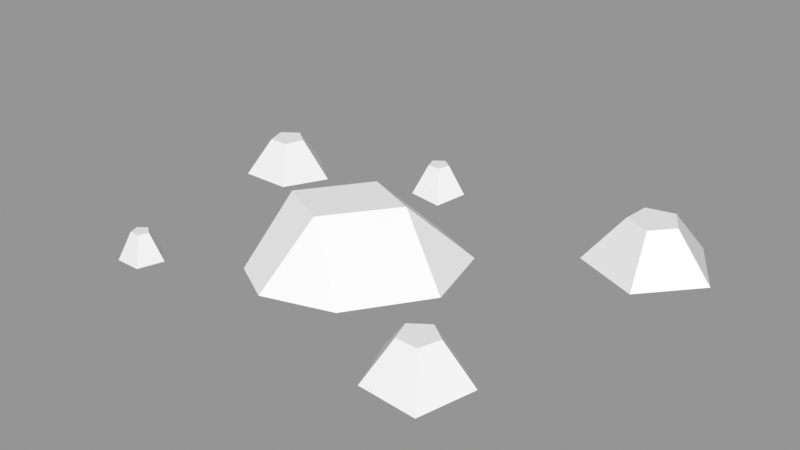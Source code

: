 # Source: Rocks_Round_s_2C_02.blend  (saved by Blender 3.0.42; exported with 4.5.12 LTS)
import bpy
from mathutils import Matrix  # noqa: F401  (used for matrix-valued properties, if any)

bpy.ops.wm.read_factory_settings(use_empty=True)
scene = bpy.context.scene
scene.name = 'Scene'

# ---- images (referenced by path relative to the original .blend; pixels are not part of the script)
import os
ASSET_DIR = os.environ.get("B2B_ASSET_DIR", "")  # directory of the original .blend (textures are referenced by path, not embedded)
HERE = os.path.dirname(os.path.abspath(__file__))  # packed textures are extracted next to this script under _unpacked/

def load_image(name, relpath, width, height, colorspace="sRGB"):
    """Load a texture the original file referenced (path relative to the .blend, or extracted next to this script)."""
    p = next((c for c in (os.path.join(HERE, relpath), os.path.join(ASSET_DIR, relpath)) if relpath and os.path.exists(c)), "")
    if p:
        img = bpy.data.images.load(p, check_existing=True)
        img.name = name
    else:  # same state as the original file: an image datablock whose file is absent (Cycles renders it pink)
        img = bpy.data.images.new(name, width, height)
        img.source = "FILE"
        img.filepath = "//" + (relpath or name)
    img.colorspace_settings.name = colorspace
    return img
img_rocks_texture_atlas_1024x1024_png = load_image('Rocks_Texture_Atlas_1024x1024.png', 'Rocks_Texture_Atlas_1024x1024.png', 1024, 1024, 'sRGB')

# ---- materials (node trees are filled in below, after node groups)
mat_rocks_087 = bpy.data.materials.new('Rocks.087')
mat_rocks_087.use_transparent_shadow = False
mat_rocks_087.diffuse_color = (1.0, 1.0, 1.0, 1.0)
mat_rocks_087.roughness = 0.69
mat_rocks_087.specular_intensity = 0.0
mat_material_077 = bpy.data.materials.new('Material.077')
mat_material_077.use_transparent_shadow = False
mat_material_077.roughness = 0.5

# ---- material node trees
mat_rocks_087.use_nodes = True; mat_rocks_087.node_tree.nodes.clear()
_N = mat_rocks_087.node_tree.nodes; _L = mat_rocks_087.node_tree.links
n0 = _N.new('ShaderNodeBsdfPrincipled'); n0.name = 'Principled BSDF'; n0.location = (10, 300)
n0.distribution = 'GGX'
n0.subsurface_method = 'RANDOM_WALK_SKIN'
n0.inputs[2].default_value = 0.69
n0.inputs[3].default_value = 1.45
n0.inputs[4].default_value = 0.0
n0.inputs[13].default_value = 0.0
n1 = _N.new('ShaderNodeOutputMaterial'); n1.name = 'Material Output'; n1.location = (300, 300)
n2 = _N.new('ShaderNodeNormalMap'); n2.name = 'Normal Map'; n2.location = (-300, -300)
n2.label = 'Normal/Map'
n3 = _N.new('ShaderNodeTexImage'); n3.name = 'Image Texture'; n3.location = (-300, 600)
n3.image = img_rocks_texture_atlas_1024x1024_png
_L.new(n0.outputs[0], n1.inputs[0])
_L.new(n2.outputs[0], n0.inputs[5])
_L.new(n3.outputs[0], n0.inputs[0])
n1.is_active_output = True
mat_material_077.use_nodes = True; mat_material_077.node_tree.nodes.clear()
_N = mat_material_077.node_tree.nodes; _L = mat_material_077.node_tree.links
n0 = _N.new('ShaderNodeBsdfPrincipled'); n0.name = 'Principled BSDF'; n0.location = (10, 300)
n0.distribution = 'GGX'
n0.subsurface_method = 'RANDOM_WALK_SKIN'
n0.inputs[3].default_value = 1.45
n0.inputs[27].default_value = (0.0, 0.0, 0.0, 1.0)
n0.inputs[28].default_value = 1.0
n1 = _N.new('ShaderNodeOutputMaterial'); n1.name = 'Material Output'; n1.location = (300, 300)
n2 = _N.new('ShaderNodeNormalMap'); n2.name = 'Normal Map'; n2.location = (-300, -300)
n2.label = 'Normal/Map'
n2.inputs[0].default_value = 0.0
_L.new(n0.outputs[0], n1.inputs[0])
_L.new(n2.outputs[0], n0.inputs[5])
n1.is_active_output = True

# ---- meshes
me_rocks_round_s_2c_02_003 = bpy.data.meshes.new('Rocks_Round_s_2C_02.003')
me_rocks_round_s_2c_02_003.from_pydata([(-0.1755, -0.09895, -0.9005), (-0.2944, -0.08072, -0.814), (-0.249, -0.08072, -0.6742), (-0.102, -0.09895, -0.6742), (-0.05652, -0.08072, -0.814), (-0.1755, 0.05118, -0.8245), (-0.2222, 0.05118, -0.7906), (-0.2044, 0.05118, -0.7356), (-0.1466, 0.05118, -0.7356), (-0.1287, 0.05118, -0.7906), (1.017, -0.07961, -1.035), (0.6976, -0.07961, -0.9614), (0.6685, -0.07961, -0.6348), (0.9701, -0.07961, -0.5062), (1.186, -0.07961, -0.7533), (0.9507, 0.1186, -0.8788), (0.8252, 0.1186, -0.8501), (0.8138, 0.1186, -0.7218), (0.9322, 0.1186, -0.6713), (1.017, 0.1186, -0.7683), (-0.7913, 0.085, -0.5276), (-0.82, 0.085, -0.4392), (-0.9129, 0.085, -0.4392), (-0.9416, 0.085, -0.5276), (-0.8665, 0.085, -0.5822), (-0.6751, -0.09792, -0.5654), (-0.7482, -0.07969, -0.3404), (-0.9847, -0.07969, -0.3404), (-1.058, -0.09792, -0.5654), (-0.8665, -0.07969, -0.7044), (-0.7067, -0.07899, 0.4021), (-0.8085, -0.07899, 0.47), (-0.7652, -0.07899, 0.5834), (-0.6474, -0.07899, 0.5834), (-0.611, -0.07899, 0.4714), (-0.7063, 0.0422, 0.463), (-0.744, 0.0422, 0.4901), (-0.7295, 0.0422, 0.5342), (-0.6832, 0.0422, 0.5342), (-0.6689, 0.0422, 0.4902), (-0.06505, 0.1793, 0.1566), (-0.08956, 0.1793, -0.2463), (0.1551, 0.1793, -0.1414), (0.4243, -0.08071, -0.02293), (-0.2013, -0.08071, -0.3832), (0.0922, -0.08112, -0.466), (-0.2953, 0.1793, 0.04119), (-0.3257, -0.08071, 0.3024), (-0.4027, -0.08071, -0.09299), (0.1925, -0.08071, 0.3161), (-0.1235, -0.08071, 0.414), (0.3369, -0.08112, -0.3611), (0.6883, -0.09791, 0.2272), (0.4726, -0.07968, 0.3711), (0.5642, -0.07968, 0.6115), (0.8138, -0.09791, 0.6115), (0.891, -0.07968, 0.3741), (0.689, 0.0898, 0.3563), (0.6091, 0.0898, 0.4138), (0.64, 0.0898, 0.5072), (0.7381, 0.0898, 0.5072), (0.7683, 0.0898, 0.4139)], [], [(0, 5, 9, 4), (3, 8, 7, 2), (1, 6, 5, 0), (4, 9, 8, 3), (2, 7, 6, 1), (10, 15, 19, 14), (13, 18, 17, 12), (11, 16, 15, 10), (14, 19, 18, 13), (12, 17, 16, 11), (27, 22, 23, 28), (28, 23, 24, 29), (26, 21, 22, 27), (25, 20, 21, 26), (29, 24, 20, 25), (30, 35, 39, 34), (33, 38, 37, 32), (31, 36, 35, 30), (34, 39, 38, 33), (32, 37, 36, 31), (46, 40, 42, 41), (47, 50, 40, 46), (42, 40, 49, 43), (41, 45, 44), (43, 51, 42), (41, 42, 51, 45), (49, 40, 50), (47, 46, 48), (44, 48, 46, 41), (52, 57, 61, 56), (55, 60, 59, 54), (53, 58, 57, 52), (56, 61, 60, 55), (54, 59, 58, 53), (18, 19, 15, 17), (7, 8, 9), (15, 16, 17), (7, 9, 5, 6), (22, 21, 20), (59, 61, 57, 58), (37, 38, 39), (22, 20, 24, 23), (59, 60, 61), (37, 39, 35, 36), (48, 44, 50, 47), (49, 50, 44, 45), (49, 45, 51, 43), (31, 30, 33, 32), (34, 33, 30), (53, 52, 55, 54), (56, 55, 52), (12, 11, 14, 13), (10, 14, 11), (26, 27, 28, 25), (29, 25, 28), (1, 0, 3, 2), (4, 3, 0)])
me_rocks_round_s_2c_02_003.polygons.foreach_set('use_smooth', [True] * 57)
me_rocks_round_s_2c_02_003.polygons.foreach_set('material_index', [1, 1, 1, 1, 1, 1, 1, 1, 1, 1, 1, 1, 1, 1, 1, 1, 1, 1, 1, 1, 1, 1, 1, 1, 1, 1, 1, 1, 1, 1, 1, 1, 1, 1, 1, 1, 1, 1, 1, 1, 1, 1, 1, 1, 1, 1, 1, 1, 1, 1, 1, 1, 1, 1, 1, 1, 1])
_k = set([(0, 1), (0, 3), (0, 4), (0, 5), (1, 2), (1, 6), (2, 3), (2, 7), (3, 4), (3, 8), (4, 9), (5, 6), (5, 9), (6, 7), (7, 8), (8, 9), (10, 11), (10, 14), (10, 15), (11, 12), (11, 16), (12, 13), (12, 17), (13, 14), (13, 18), (14, 19), (15, 16), (15, 19), (16, 17), (17, 18), (18, 19), (20, 21), (20, 24), (20, 25), (21, 22), (21, 26), (22, 23), (22, 27), (23, 24), (23, 28), (24, 29), (25, 26), (25, 28), (25, 29), (26, 27), (27, 28), (28, 29), (30, 31), (30, 34), (30, 35), (31, 32), (31, 36), (32, 33), (32, 37), (33, 34), (33, 38), (34, 39), (35, 36), (35, 39), (36, 37), (37, 38), (38, 39), (40, 42), (40, 46), (40, 49), (40, 50), (41, 42), (41, 44), (41, 45), (41, 46), (42, 43), (42, 51), (43, 49), (43, 51), (44, 45), (44, 48), (45, 51), (46, 47), (46, 48), (47, 48), (47, 50), (49, 50), (52, 53), (52, 55), (52, 56), (52, 57), (53, 54), (53, 58), (54, 55), (54, 59), (55, 56), (55, 60), (56, 61), (57, 58), (57, 61), (58, 59), (59, 60), (60, 61)])
me_rocks_round_s_2c_02_003.attributes.new('sharp_edge', 'BOOLEAN', 'EDGE').data.foreach_set('value', [ (min(e.vertices), max(e.vertices)) in _k for e in me_rocks_round_s_2c_02_003.edges])
_uv = me_rocks_round_s_2c_02_003.uv_layers.new(name='UVMap')
_uv.uv.foreach_set('vector', [15.2, 3.092, 15.03, 3.232, 14.98, 3.228, 14.9, 3.046, 14.73, 3.277, 14.95, 3.27, 14.99, 3.31, 14.92, 3.499, 15.2, 3.391, 15.03, 3.287, 15.03, 3.232, 15.2, 3.092, 14.9, 3.046, 14.98, 3.228, 14.95, 3.27, 14.73, 3.277, 14.92, 3.499, 14.99, 3.31, 15.03, 3.287, 15.2, 3.391, 14.97, 3.003, 15.05, 2.81, 15.12, 2.772, 15.28, 2.902, 15.28, 2.579, 15.11, 2.691, 15.03, 2.681, 14.97, 2.481, 14.78, 2.741, 14.99, 2.753, 15.05, 2.81, 14.97, 3.003, 15.28, 2.902, 15.12, 2.772, 15.11, 2.691, 15.28, 2.579, 14.97, 2.481, 15.03, 2.681, 14.99, 2.753, 14.78, 2.741, 15.35, 3.046, 15.4, 3.194, 15.36, 3.234, 15.2, 3.234, 15.2, 3.234, 15.36, 3.234, 15.4, 3.274, 15.35, 3.422, 15.59, 3.12, 15.45, 3.202, 15.4, 3.194, 15.35, 3.046, 15.59, 3.368, 15.46, 3.262, 15.45, 3.202, 15.59, 3.12, 15.35, 3.422, 15.4, 3.274, 15.46, 3.262, 15.59, 3.368, 14.44, 3.045, 14.53, 2.804, 14.58, 2.771, 14.78, 2.939, 14.78, 2.575, 14.57, 2.714, 14.52, 2.713, 14.43, 2.481, 14.22, 2.76, 14.48, 2.76, 14.53, 2.804, 14.44, 3.045, 14.78, 2.939, 14.58, 2.771, 14.57, 2.714, 14.78, 2.575, 14.43, 2.481, 14.52, 2.713, 14.48, 2.76, 14.22, 2.76, 14.6, 3.297, 14.53, 3.371, 14.4, 3.269, 14.5, 3.201, 14.73, 3.447, 14.62, 3.549, 14.53, 3.371, 14.6, 3.297, 14.4, 3.269, 14.53, 3.371, 14.4, 3.548, 14.22, 3.37, 14.5, 3.201, 14.36, 3.048, 14.55, 3.046, 14.22, 3.37, 14.23, 3.153, 14.4, 3.269, 14.5, 3.201, 14.4, 3.269, 14.23, 3.153, 14.36, 3.048, 14.4, 3.548, 14.53, 3.371, 14.62, 3.549, 14.73, 3.447, 14.6, 3.297, 14.73, 3.183, 14.55, 3.046, 14.73, 3.183, 14.6, 3.297, 14.5, 3.201, 9.522, 15.14, 9.52, 14.83, 9.607, 14.76, 9.881, 14.86, 9.784, 14.41, 9.59, 14.65, 9.487, 14.66, 9.33, 14.41, 9.141, 14.86, 9.435, 14.75, 9.52, 14.83, 9.522, 15.14, 9.881, 14.86, 9.607, 14.76, 9.59, 14.65, 9.784, 14.41, 9.33, 14.41, 9.487, 14.66, 9.435, 14.75, 9.141, 14.86, 15.11, 2.691, 15.12, 2.772, 15.05, 2.81, 15.03, 2.681, 14.99, 3.31, 14.95, 3.27, 14.98, 3.228, 15.05, 2.81, 14.99, 2.753, 15.03, 2.681, 14.99, 3.31, 14.98, 3.228, 15.03, 3.232, 15.03, 3.287, 15.4, 3.194, 15.45, 3.202, 15.46, 3.262, 9.487, 14.66, 9.607, 14.76, 9.52, 14.83, 9.435, 14.75, 14.52, 2.713, 14.57, 2.714, 14.58, 2.771, 15.4, 3.194, 15.46, 3.262, 15.4, 3.274, 15.36, 3.234, 9.487, 14.66, 9.59, 14.65, 9.607, 14.76, 14.52, 2.713, 14.58, 2.771, 14.53, 2.804, 14.48, 2.76, 8.469, 15.14, 8.749, 15.15, 8.262, 15.55, 8.244, 15.37, 8.468, 15.72, 8.262, 15.55, 8.749, 15.15, 8.935, 15.3, 8.468, 15.72, 8.935, 15.3, 8.976, 15.51, 8.793, 15.72, 12.61, 15.49, 12.83, 15.2, 13.16, 15.66, 12.83, 15.76, 13.16, 15.31, 13.16, 15.66, 12.83, 15.2, 9.141, 15.42, 9.361, 15.14, 9.689, 15.59, 9.363, 15.7, 9.689, 15.25, 9.689, 15.59, 9.361, 15.14, 2.604, 15.15, 2.965, 15.04, 2.965, 15.65, 2.604, 15.53, 3.189, 15.34, 2.965, 15.65, 2.965, 15.04, 1.431, 14.5, 1.483, 14.77, 1.245, 14.9, 1.16, 14.47, 1.044, 14.72, 1.16, 14.47, 1.245, 14.9, 1.064, 15.13, 1.348, 15.04, 1.348, 15.52, 1.064, 15.43, 1.526, 15.28, 1.348, 15.52, 1.348, 15.04])
me_rocks_round_s_2c_02_003.materials.append(mat_rocks_087)
me_rocks_round_s_2c_02_003.materials.append(mat_material_077)
me_rocks_round_s_2c_02_003.use_remesh_fix_poles = True
me_rocks_round_s_2c_02_003.use_remesh_preserve_attributes = False
me_rocks_round_s_2c_02_003.update()
me_rocks_round_s_2c_02_003.normals_split_custom_set([tuple(v) for v in zip(*[iter([0.5098, 0.3992, -0.7621, 0.5098, 0.3992, -0.7621, 0.5098, 0.3992, -0.7621, 0.5098, 0.3992, -0.7621, 0.03553, 0.3992, 0.9162, 0.03553, 0.3992, 0.9162, 0.03553, 0.3992, 0.9162, 0.03553, 0.3992, 0.9162, -0.5098, 0.3992, -0.7621, -0.5098, 0.3992, -0.7621, -0.5098, 0.3992, -0.7621, -0.5098, 0.3992, -0.7621, 0.8603, 0.3992, 0.3169, 0.8603, 0.3992, 0.3169, 0.8603, 0.3992, 0.3169, 0.8603, 0.3992, 0.3169, -0.8621, 0.4223, 0.2801, -0.8621, 0.4223, 0.2801, -0.8621, 0.4223, 0.2801, -0.8621, 0.4223, 0.2801, 0.7058, 0.5687, -0.4225, 0.7058, 0.5687, -0.4225, 0.7058, 0.5687, -0.4225, 0.7058, 0.5687, -0.4225, -0.3227, 0.5687, 0.7566, -0.3227, 0.5687, 0.7566, -0.3227, 0.5687, 0.7566, -0.3227, 0.5687, 0.7566, -0.1837, 0.5687, -0.8018, -0.1837, 0.5687, -0.8018, -0.1837, 0.5687, -0.8018, -0.1837, 0.5687, -0.8018, 0.6199, 0.5687, 0.5407, 0.6199, 0.5687, 0.5407, 0.6199, 0.5687, 0.5407, 0.6199, 0.5687, 0.5407, -0.8193, 0.5687, -0.07305, -0.8193, 0.5687, -0.07305, -0.8193, 0.5687, -0.07305, -0.8193, 0.5687, -0.07305, -0.8349, 0.4941, 0.2425, -0.8349, 0.4941, 0.2425, -0.8349, 0.4941, 0.2425, -0.8349, 0.4941, 0.2425, -0.5329, 0.4941, -0.6869, -0.5329, 0.4941, -0.6869, -0.5329, 0.4941, -0.6869, -0.5329, 0.4941, -0.6869, 0.0, 0.5146, 0.8574, 0.0, 0.5146, 0.8574, 0.0, 0.5146, 0.8574, 0.0, 0.5146, 0.8574, 0.8349, 0.4941, 0.2425, 0.8349, 0.4941, 0.2425, 0.8349, 0.4941, 0.2425, 0.8349, 0.4941, 0.2425, 0.5329, 0.4941, -0.6869, 0.5329, 0.4941, -0.6869, 0.5329, 0.4941, -0.6869, 0.5329, 0.4941, -0.6869, 0.544, 0.3759, -0.7502, 0.544, 0.3759, -0.7502, 0.544, 0.3759, -0.7502, 0.544, 0.3759, -0.7502, 0.0, 0.3764, 0.9265, 0.0, 0.3764, 0.9265, 0.0, 0.3764, 0.9265, 0.0, 0.3764, 0.9265, -0.5177, 0.3928, -0.76, -0.5177, 0.3928, -0.76, -0.5177, 0.3928, -0.76, -0.5177, 0.3928, -0.76, 0.8811, 0.3764, 0.2863, 0.8811, 0.3764, 0.2863, 0.8811, 0.3764, 0.2863, 0.8811, 0.3764, 0.2863, -0.8625, 0.3947, 0.3167, -0.8625, 0.3947, 0.3167, -0.8625, 0.3947, 0.3167, -0.8625, 0.3947, 0.3167, 0.0, 1.0, 0.0, 0.0, 1.0, 0.0, 0.0, 1.0, 0.0, 0.0, 1.0, 0.0, -0.3349, 0.6934, 0.6379, -0.3349, 0.6934, 0.6379, -0.3349, 0.6934, 0.6379, -0.3349, 0.6934, 0.6379, 0.539, 0.7505, 0.3825, 0.539, 0.7505, 0.3825, 0.539, 0.7505, 0.3825, 0.539, 0.7505, 0.3825, -0.2297, 0.5289, -0.817, -0.2297, 0.5289, -0.817, -0.2297, 0.5289, -0.817, 0.7239, 0.6638, -0.1879, 0.7239, 0.6638, -0.1879, 0.7239, 0.6638, -0.1879, 0.2716, 0.7242, -0.6338, 0.2716, 0.7242, -0.6338, 0.2716, 0.7242, -0.6338, 0.2716, 0.7242, -0.6338, 0.2222, 0.6602, 0.7175, 0.2222, 0.6602, 0.7175, 0.2222, 0.6602, 0.7175, -0.9384, 0.2934, 0.1827, -0.9384, 0.2934, 0.1827, -0.9384, 0.2934, 0.1827, -0.687, 0.5419, -0.4841, -0.687, 0.5419, -0.4841, -0.687, 0.5419, -0.4841, -0.687, 0.5419, -0.4841, 0.4856, 0.5036, -0.7146, 0.4856, 0.5036, -0.7146, 0.4856, 0.5036, -0.7146, 0.4856, 0.5036, -0.7146, 0.02643, 0.5041, 0.8632, 0.02643, 0.5041, 0.8632, 0.02643, 0.5041, 0.8632, 0.02643, 0.5041, 0.8632, -0.4579, 0.5221, -0.7195, -0.4579, 0.5221, -0.7195, -0.4579, 0.5221, -0.7195, -0.4579, 0.5221, -0.7195, 0.8128, 0.5041, 0.2919, 0.8128, 0.5041, 0.2919, 0.8128, 0.5041, 0.2919, 0.8128, 0.5041, 0.2919, -0.7868, 0.5454, 0.2889, -0.7868, 0.5454, 0.2889, -0.7868, 0.5454, 0.2889, -0.7868, 0.5454, 0.2889, 0.0, 1.0, 0.0, 0.0, 1.0, 0.0, 0.0, 1.0, -1.968e-08, 0.0, 1.0, -1.968e-08, 0.0, 1.0, -1.223e-08, 0.0, 1.0, -3.669e-08, 0.0, 1.0, -1.223e-08, 0.0, 1.0, -1.968e-08, 0.0, 1.0, -5.903e-08, 0.0, 1.0, -1.968e-08, 0.0, 1.0, -1.223e-08, 0.0, 1.0, -1.223e-08, 0.0, 1.0, 0.0, 0.0, 1.0, 0.0, 0.0, 1.0, -3.781e-08, 0.0, 1.0, -1.134e-07, 0.0, 1.0, -3.781e-08, 0.0, 1.0, -9.531e-10, 0.0, 1.0, -7.435e-10, 0.0, 1.0, -7.752e-08, 0.0, 1.0, -7.752e-08, 0.0, 1.0, -2.903e-08, 0.0, 1.0, 0.0, 0.0, 1.0, -2.899e-08, 0.0, 1.0, -3.781e-08, 0.0, 1.0, -3.781e-08, 0.0, 1.0, 0.0, 0.0, 1.0, 0.0, 0.0, 1.0, -9.531e-10, 0.0, 1.0, 1.528e-07, 0.0, 1.0, -7.435e-10, 0.0, 1.0, -2.903e-08, 0.0, 1.0, -2.899e-08, 0.0, 1.0, -4.349e-08, 0.0, 1.0, -4.349e-08, 0.0, -1.0, 1.464e-08, -0.0004059, -1.0, 0.0002286, -0.0003332, -1.0, 0.0001876, 0.0, -1.0, 1.464e-08, -0.0003051, -1.0, 0.0004228, -0.0003332, -1.0, 0.0001876, -0.0004059, -1.0, 0.0002286, -0.0001908, -1.0, 0.0004671, -0.0003051, -1.0, 0.0004228, -0.0001908, -1.0, 0.0004671, 0.0003282, -1.0, 0.0006679, 0.0003282, -1.0, 0.0006679, 0.0, -1.0, -5.193e-08, 0.0, -1.0, -5.793e-08, 0.0, -1.0, -5.808e-08, 0.0, -1.0, -5.193e-08, 0.0, -1.0, -7.032e-08, 0.0, -1.0, -5.808e-08, 0.0, -1.0, -5.793e-08, -0.07054, -0.9972, 0.02453, -0.07054, -0.9972, 0.02453, -0.07054, -0.9972, 0.02453, -0.07054, -0.9972, 0.02453, 0.1169, -0.9924, -0.03821, 0.1169, -0.9924, -0.03821, 0.1169, -0.9924, -0.03821, 0.0, -1.0, 0.0, 0.0, -1.0, 2.429e-08, 0.0, -1.0, 2.429e-08, 0.0, -1.0, 0.0, 0.0, -1.0, 7.287e-08, 0.0, -1.0, 2.429e-08, 0.0, -1.0, 2.429e-08, 0.0, -0.9967, 0.08076, 0.0, -0.9967, 0.08076, 0.0, -0.9967, 0.08076, 0.0, -0.9967, 0.08076, 0.0, -0.9915, -0.13, 0.0, -0.9915, -0.13, 0.0, -0.9915, -0.13, -0.1229, -0.9916, 0.03994, -0.1229, -0.9916, 0.03994, -0.1229, -0.9916, 0.03994, -0.1229, -0.9916, 0.03994, 0.1962, -0.9785, -0.06376, 0.1962, -0.9785, -0.06376, 0.1962, -0.9785, -0.06376])] * 3)])

# ---- objects
ob_rocks_round_s_2c_02 = bpy.data.objects.new('Rocks_Round_s_2C_02', me_rocks_round_s_2c_02_003)

# ---- transforms, parenting, visibility, modifiers, constraints
ob_rocks_round_s_2c_02.location = (0.0, 0.0, 0.0)
ob_rocks_round_s_2c_02.rotation_euler = (1.571, -0.0, 0.0)
ob_rocks_round_s_2c_02.color = (0.8, 0.8, 0.8, 1.0)

# ---- collection membership
scene.collection.objects.link(ob_rocks_round_s_2c_02)

# ---- scene / render settings (as saved in the file)
scene.frame_start = 1; scene.frame_end = 250; scene.frame_set(1)
scene.render.engine = 'BLENDER_EEVEE_NEXT'
scene.cycles.sampling_pattern = 'TABULATED_SOBOL'
scene.cycles.use_light_tree = False
scene.view_settings.view_transform = 'Standard'
bpy.context.view_layer.update()

# ---- added for rendering (the .blend has no active camera and no usable light): camera, sun + grey world if the file has none
cam_auto = bpy.data.cameras.new('AutoCamera')
cam_auto.lens = 50.0
cam_auto.sensor_width = 36.0
cam_auto.clip_end = 1000.0
ob_auto_camera = bpy.data.objects.new('AutoCamera', cam_auto)
scene.collection.objects.link(ob_auto_camera)
ob_auto_camera.location = (2.65117, -2.8932, 2.11)
ob_auto_camera.rotation_euler = (1.09748, -7.21219e-08, 0.694738)
scene.camera = ob_auto_camera
light_auto_sun = bpy.data.lights.new('AutoSun', 'SUN')
light_auto_sun.energy = 3.0
light_auto_sun.angle = 0.0523599
ob_auto_sun = bpy.data.objects.new('AutoSun', light_auto_sun)
scene.collection.objects.link(ob_auto_sun)
ob_auto_sun.rotation_euler = (0.872665, 0.174533, 0.523599)
if scene.world is None:
    world_auto = bpy.data.worlds.new('AutoWorld')
    world_auto.color = (0.3, 0.3, 0.3)
    scene.world = world_auto
bpy.context.view_layer.update()
